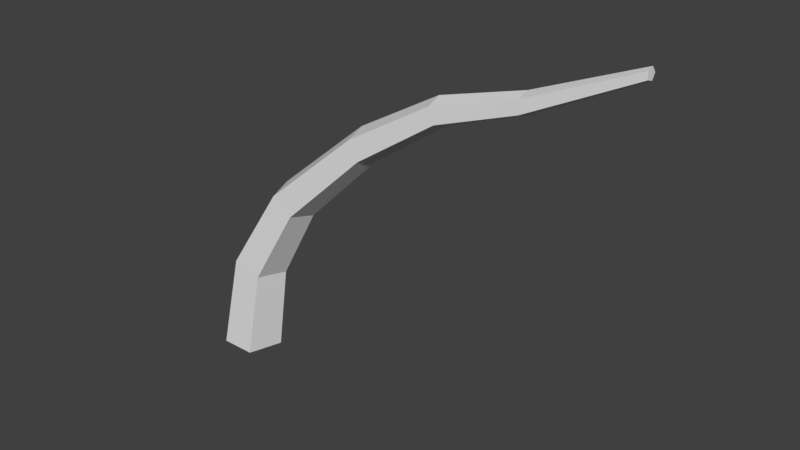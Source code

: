# Source: Branch.Bend.00.blend  (saved by Blender 2.80.75; exported with 4.5.12 LTS)
import bpy
from mathutils import Matrix  # noqa: F401  (used for matrix-valued properties, if any)

bpy.ops.wm.read_factory_settings(use_empty=True)
scene = bpy.context.scene
scene.name = 'Scene'

# ---- world
world_world = bpy.data.worlds.new('World'); scene.world = world_world
world_world.color = (0.05088, 0.05088, 0.05088)
world_world.use_sun_shadow = False
world_world.sun_shadow_jitter_overblur = 0.0

# ---- meshes
me_circle = bpy.data.meshes.new('Circle')
me_circle.from_pydata([(1.897e-08, 0.2395, 0.0), (-0.2277, 0.074, 0.0), (-0.1408, -0.1937, 0.0), (0.1408, -0.1937, 0.0), (0.2277, 0.074, 0.0), (0.1514, 0.2099, 0.7729), (-0.04099, 0.06488, 0.8265), (0.03249, -0.1699, 0.806), (0.2703, -0.1699, 0.7399), (0.3437, 0.06488, 0.7194), (0.5514, 0.1748, 1.43), (0.4194, 0.054, 1.531), (0.4698, -0.1414, 1.493), (0.6329, -0.1414, 1.368), (0.6833, 0.054, 1.329), (1.249, 0.1388, 2.06), (1.191, 0.0429, 2.179), (1.213, -0.1123, 2.133), (1.285, -0.1123, 1.987), (1.307, 0.0429, 1.941), (1.895, 0.107, 2.471), (1.864, 0.03308, 2.568), (1.876, -0.0866, 2.531), (1.914, -0.0866, 2.411), (1.926, 0.03308, 2.374), (2.533, 0.08437, 2.68), (2.529, 0.02607, 2.76), (2.53, -0.06826, 2.729), (2.535, -0.06826, 2.63), (2.536, 0.02607, 2.6), (3.326, 0.04422, 3.046), (3.324, 0.01367, 3.088), (3.325, -0.03578, 3.072), (3.327, -0.03578, 3.02), (3.328, 0.01367, 3.004)], [], [(4, 9, 8, 3), (2, 7, 6, 1), (0, 5, 9, 4), (3, 8, 7, 2), (1, 6, 5, 0), (6, 11, 10, 5), (9, 14, 13, 8), (7, 12, 11, 6), (5, 10, 14, 9), (8, 13, 12, 7), (12, 17, 16, 11), (10, 15, 19, 14), (13, 18, 17, 12), (11, 16, 15, 10), (14, 19, 18, 13), (18, 23, 22, 17), (16, 21, 20, 15), (19, 24, 23, 18), (17, 22, 21, 16), (15, 20, 24, 19), (24, 29, 28, 23), (22, 27, 26, 21), (20, 25, 29, 24), (23, 28, 27, 22), (21, 26, 25, 20), (25, 30, 34, 29), (28, 33, 32, 27), (26, 31, 30, 25), (29, 34, 33, 28), (27, 32, 31, 26), (31, 32, 33, 34, 30)])
_uv = me_circle.uv_layers.new(name='UVMap')
_uv.uv.foreach_set('vector', [0.0, 0.0, 0.0, 0.0, 0.0, 0.0, 0.0, 0.0, 0.0, 0.0, 0.0, 0.0, 0.0, 0.0, 0.0, 0.0, 0.0, 0.0, 0.0, 0.0, 0.0, 0.0, 0.0, 0.0, 0.0, 0.0, 0.0, 0.0, 0.0, 0.0, 0.0, 0.0, 0.0, 0.0, 0.0, 0.0, 0.0, 0.0, 0.0, 0.0, 0.0, 0.0, 0.0, 0.0, 0.0, 0.0, 0.0, 0.0, 0.0, 0.0, 0.0, 0.0, 0.0, 0.0, 0.0, 0.0, 0.0, 0.0, 0.0, 0.0, 0.0, 0.0, 0.0, 0.0, 0.0, 0.0, 0.0, 0.0, 0.0, 0.0, 0.0, 0.0, 0.0, 0.0, 0.0, 0.0, 0.0, 0.0, 0.0, 0.0, 0.0, 0.0, 0.0, 0.0, 0.0, 0.0, 0.0, 0.0, 0.0, 0.0, 0.0, 0.0, 0.0, 0.0, 0.0, 0.0, 0.0, 0.0, 0.0, 0.0, 0.0, 0.0, 0.0, 0.0, 0.0, 0.0, 0.0, 0.0, 0.0, 0.0, 0.0, 0.0, 0.0, 0.0, 0.0, 0.0, 0.0, 0.0, 0.0, 0.0, 0.0, 0.0, 0.0, 0.0, 0.0, 0.0, 0.0, 0.0, 0.0, 0.0, 0.0, 0.0, 0.0, 0.0, 0.0, 0.0, 0.0, 0.0, 0.0, 0.0, 0.0, 0.0, 0.0, 0.0, 0.0, 0.0, 0.0, 0.0, 0.0, 0.0, 0.0, 0.0, 0.0, 0.0, 0.0, 0.0, 0.0, 0.0, 0.0, 0.0, 0.0, 0.0, 0.0, 0.0, 0.0, 0.0, 0.0, 0.0, 0.0, 0.0, 0.0, 0.0, 0.0, 0.0, 0.0, 0.0, 0.0, 0.0, 0.0, 0.0, 0.0, 0.0, 0.0, 0.0, 0.0, 0.0, 0.0, 0.0, 0.0, 0.0, 0.0, 0.0, 0.0, 0.0, 0.0, 0.0, 0.0, 0.0, 0.0, 0.0, 0.0, 0.0, 0.0, 0.0, 0.0, 0.0, 0.0, 0.0, 0.0, 0.0, 0.0, 0.0, 0.0, 0.0, 0.0, 0.0, 0.0, 0.0, 0.0, 0.0, 0.0, 0.0, 0.0, 0.0, 0.0, 0.0, 0.0, 0.0, 0.0, 0.0, 0.0, 0.0, 0.0, 0.0, 0.0, 0.0, 0.0, 0.0, 0.0, 0.0, 0.0, 0.0, 0.0, 0.0, 0.0, 0.0, 0.0, 0.0, 0.0, 0.0])
me_circle.use_remesh_preserve_volume = False
me_circle.use_remesh_preserve_attributes = False
me_circle.use_mirror_vertex_groups = False
me_circle.update()

# ---- objects
ob_circle = bpy.data.objects.new('Circle', me_circle)

# ---- transforms, parenting, visibility, modifiers, constraints
ob_circle.location = (0.0, 0.0, 0.0)
ob_circle.lineart.crease_threshold = 0.0
_vg = ob_circle.vertex_groups.new(name='All')

# ---- collection membership
scene.collection.objects.link(ob_circle)

# ---- scene / render settings (as saved in the file)
scene.frame_start = 1; scene.frame_end = 250; scene.frame_set(1)
scene.render.engine = 'CYCLES'
scene.render.resolution_percentage = 50
scene.render.dither_intensity = 0.0
scene.cycles.use_denoising = False
scene.cycles.samples = 128
scene.cycles.sampling_pattern = 'TABULATED_SOBOL'
scene.cycles.use_adaptive_sampling = False
scene.cycles.use_light_tree = False
scene.view_settings.view_transform = 'Standard'
bpy.context.view_layer.update()

# ---- added for rendering (the .blend has no active camera and no usable light): camera, sun
cam_auto = bpy.data.cameras.new('AutoCamera')
cam_auto.lens = 50.0
cam_auto.sensor_width = 36.0
cam_auto.clip_end = 1000.0
ob_auto_camera = bpy.data.objects.new('AutoCamera', cam_auto)
scene.collection.objects.link(ob_auto_camera)
ob_auto_camera.location = (5.92567, -5.22782, 5.04438)
ob_auto_camera.rotation_euler = (1.09748, -7.21219e-08, 0.694738)
scene.camera = ob_auto_camera
light_auto_sun = bpy.data.lights.new('AutoSun', 'SUN')
light_auto_sun.energy = 3.0
light_auto_sun.angle = 0.0523599
ob_auto_sun = bpy.data.objects.new('AutoSun', light_auto_sun)
scene.collection.objects.link(ob_auto_sun)
ob_auto_sun.rotation_euler = (0.872665, 0.174533, 0.523599)
bpy.context.view_layer.update()
